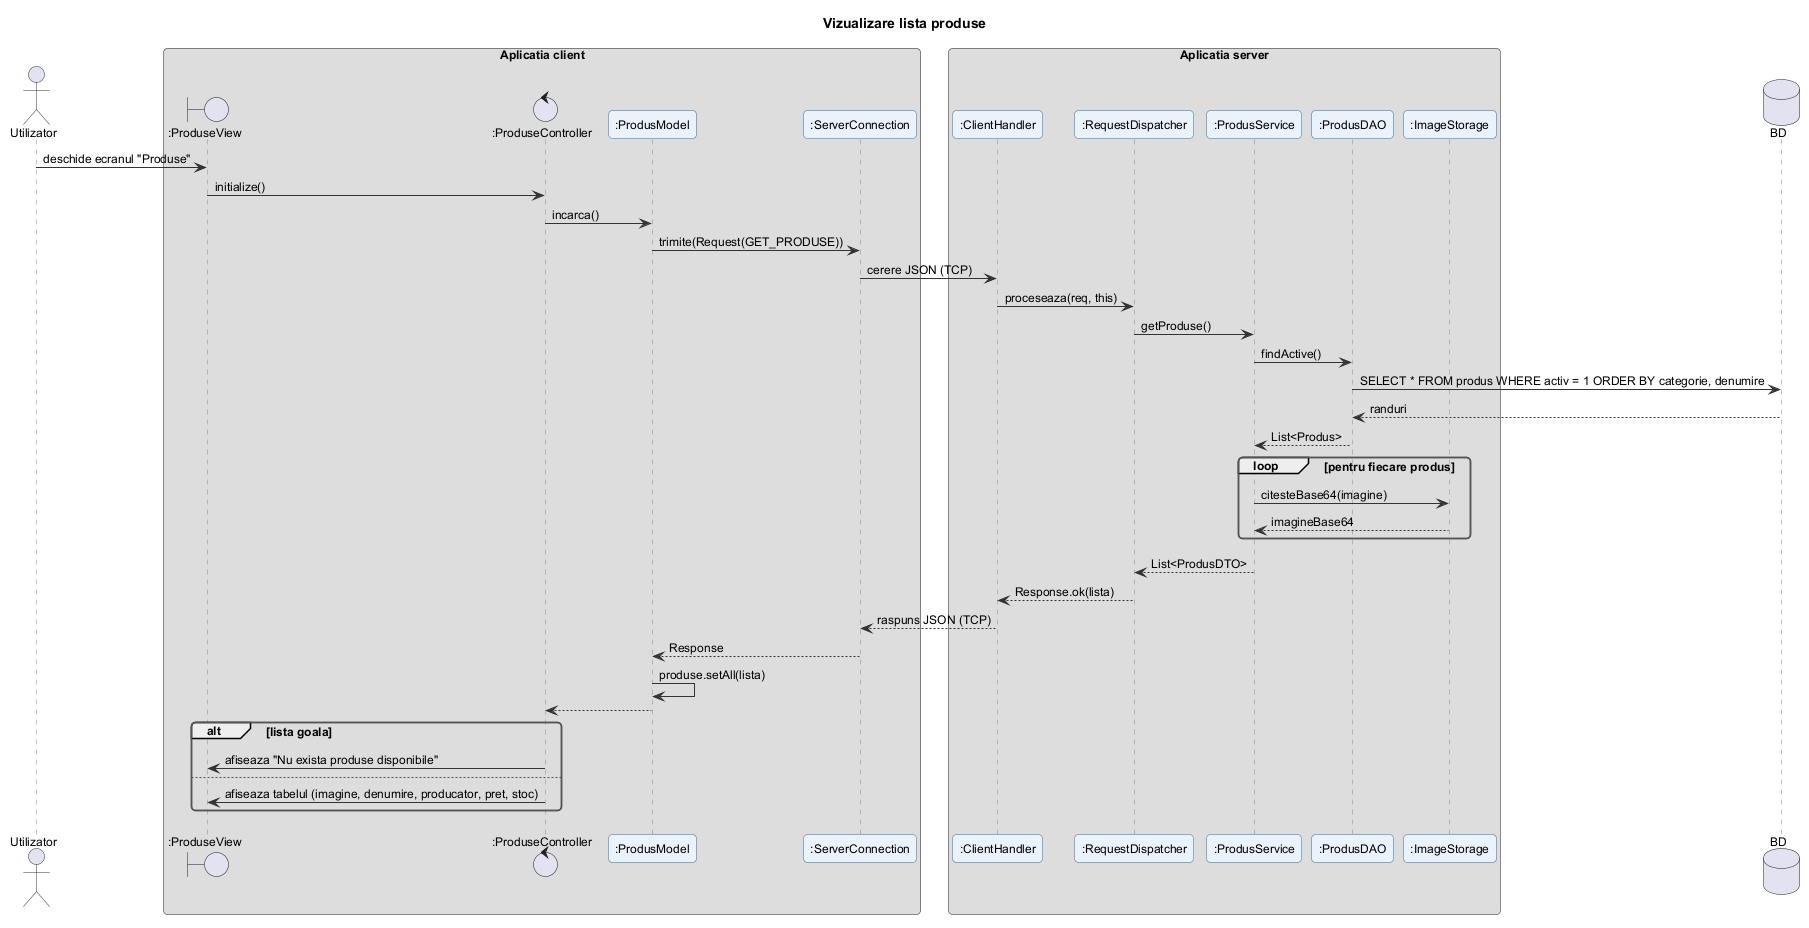

The diagram above was rendered by PlantUML. Its source (embedded in the PNG):
@startuml vizualizare_lista_produse
!include ../_stil.iuml
title Vizualizare lista produse

actor Utilizator
box "Aplicatia client"
boundary ":ProduseView" as V
control ":ProduseController" as C
participant ":ProdusModel" as M
participant ":ServerConnection" as SC
end box
box "Aplicatia server"
participant ":ClientHandler" as CH
participant ":RequestDispatcher" as RD
participant ":ProdusService" as S
participant ":ProdusDAO" as D
participant ":ImageStorage" as IS
end box
database "BD" as DB

Utilizator -> V : deschide ecranul "Produse"
V -> C : initialize()
C -> M : incarca()
M -> SC : trimite(Request(GET_PRODUSE))
SC -> CH : cerere JSON (TCP)
CH -> RD : proceseaza(req, this)
RD -> S : getProduse()
S -> D : findActive()
D -> DB : SELECT * FROM produs WHERE activ = 1 ORDER BY categorie, denumire
DB --> D : randuri
D --> S : List<Produs>
loop pentru fiecare produs
  S -> IS : citesteBase64(imagine)
  IS --> S : imagineBase64
end
S --> RD : List<ProdusDTO>
RD --> CH : Response.ok(lista)
CH --> SC : raspuns JSON (TCP)
SC --> M : Response
M -> M : produse.setAll(lista)
M --> C
alt lista goala
  C -> V : afiseaza "Nu exista produse disponibile"
else
  C -> V : afiseaza tabelul (imagine, denumire, producator, pret, stoc)
end
@enduml